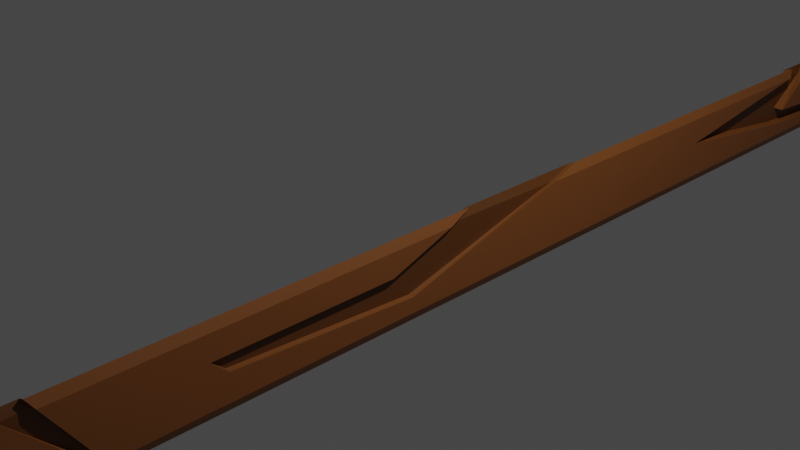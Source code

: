 # Source: plank.blend  (saved by Blender 3.3.6; exported with 4.5.12 LTS)
import bpy
from mathutils import Matrix  # noqa: F401  (used for matrix-valued properties, if any)

bpy.ops.wm.read_factory_settings(use_empty=True)
scene = bpy.context.scene
scene.name = 'Scene'

# ---- collections
col_collection = bpy.data.collections.new('Collection'); scene.collection.children.link(col_collection)

# ---- materials (node trees are filled in below, after node groups)
mat_wood = bpy.data.materials.new('wood')
mat_wood.alpha_threshold = 0.0
mat_wood.use_transparent_shadow = False
mat_wood.roughness = 0.5
mat_wood.line_color = (0.0, 0.0, 0.0, 1.0)
mat_dark_wood = bpy.data.materials.new('dark wood')
mat_dark_wood.use_transparent_shadow = False

# ---- material node trees
mat_wood.use_nodes = True; mat_wood.node_tree.nodes.clear()
_N = mat_wood.node_tree.nodes; _L = mat_wood.node_tree.links
n0 = _N.new('ShaderNodeOutputMaterial'); n0.name = 'Material Output'; n0.location = (300, 300)
n1 = _N.new('ShaderNodeBsdfPrincipled'); n1.name = 'Principled BSDF'; n1.location = (10, 300)
n1.distribution = 'GGX'
n1.subsurface_method = 'RANDOM_WALK_SKIN'
n1.inputs[0].default_value = (0.214, 0.07021, 0.01408, 1.0)
n1.inputs[3].default_value = 1.45
n1.inputs[27].default_value = (0.0, 0.0, 0.0, 1.0)
n1.inputs[28].default_value = 1.0
_L.new(n1.outputs[0], n0.inputs[0])
n0.is_active_output = True
mat_dark_wood.use_nodes = True; mat_dark_wood.node_tree.nodes.clear()
_N = mat_dark_wood.node_tree.nodes; _L = mat_dark_wood.node_tree.links
n0 = _N.new('ShaderNodeBsdfPrincipled'); n0.name = 'Principled BSDF'; n0.location = (10, 300)
n0.distribution = 'GGX'
n0.subsurface_method = 'RANDOM_WALK_SKIN'
n0.inputs[0].default_value = (0.1107, 0.03529, 0.004477, 1.0)
n0.inputs[3].default_value = 1.45
n0.inputs[27].default_value = (0.0, 0.0, 0.0, 1.0)
n0.inputs[28].default_value = 1.0
n1 = _N.new('ShaderNodeOutputMaterial'); n1.name = 'Material Output'; n1.location = (300, 300)
_L.new(n0.outputs[0], n1.inputs[0])
n1.is_active_output = True

# ---- world
world_world = bpy.data.worlds.new('World'); scene.world = world_world
world_world.use_nodes = True; world_world.node_tree.nodes.clear()
_N = world_world.node_tree.nodes; _L = world_world.node_tree.links
n0 = _N.new('ShaderNodeOutputWorld'); n0.name = 'World Output'; n0.location = (300, 300)
n1 = _N.new('ShaderNodeBackground'); n1.name = 'Background'; n1.location = (10, 300)
n1.inputs[0].default_value = (0.05088, 0.05088, 0.05088, 1.0)
_L.new(n1.outputs[0], n0.inputs[0])
n0.is_active_output = True
world_world.color = (0.05088, 0.05088, 0.05088)
world_world.use_sun_shadow = False
world_world.sun_shadow_jitter_overblur = 0.0

# ---- cameras
cam_camera = bpy.data.cameras.new('Camera')
cam_camera.clip_end = 100.0
cam_camera.ortho_scale = 7.314

# ---- lights
light_light = bpy.data.lights.new('Light', 'POINT')
light_light.transmission_factor = 0.0
light_light.energy = 1000.0
light_light.shadow_soft_size = 0.1
light_light.shadow_maximum_resolution = 0.006
light_light.use_absolute_resolution = True

# ---- meshes
me_cube = bpy.data.meshes.new('Cube')
me_cube.from_pydata([(0.9595, -4.773, 0.4595), (1.0, 1.225, 0.3619), (1.0, -0.2698, 0.3619), (1.0, -4.412, 0.3619), (1.0, -4.677, 0.3619), (0.9595, -3.893, -0.4595), (0.9595, -3.879, -0.4595), (1.0, 9.862, 0.3619), (0.9416, 9.942, 0.4416), (0.9595, 9.862, 0.4595), (0.9595, 9.96, 0.3619), (1.0, 9.862, -0.3619), (0.9416, 9.942, -0.4416), (0.9595, 9.96, -0.3619), (0.9595, 9.862, -0.4595), (1.0, -9.862, 0.3619), (0.9595, -9.862, 0.4595), (0.9416, -9.942, 0.4416), (0.9595, -9.96, 0.3619), (1.0, -9.862, -0.3619), (0.9595, -9.96, -0.3619), (0.9416, -9.942, -0.4416), (0.9595, -9.862, -0.4595), (0.8814, 5.857, 0.3498), (0.8808, 3.775, 0.05533), (0.8808, 5.667, -0.2032), (0.8808, 8.348, -0.2032), (0.8808, 8.457, -0.3619), (0.8494, 5.918, 0.4139), (0.8494, 6.388, 0.4139), (0.8864, 6.266, 0.3257), (0.8808, 5.762, -0.03994), (1.0, 5.762, -0.03994), (1.0, 8.348, -0.2032), (1.0, 5.667, -0.2032), (1.0, 3.775, 0.05533), (0.9595, 6.388, 0.4595), (0.9595, 5.918, 0.4595), (1.0, 6.266, 0.3619), (1.0, 5.857, 0.3619), (1.0, 8.457, -0.3619), (0.9331, -0.7621, -0.1905), (0.9331, -2.803, -0.06805), (0.9331, -2.98, 0.09526), (0.9331, -1.007, 0.09526), (0.9331, -3.989, -0.3619), (0.9331, -3.942, -0.3619), (0.8978, 1.576, 0.434), (0.8978, 0.0003862, 0.434), (0.9374, 1.225, 0.3384), (0.9332, -0.2698, 0.3588), (0.9595, -4.476, 0.4595), (0.9595, 0.0003862, 0.4595), (0.9595, 1.576, 0.4595), (1.0, -3.942, -0.3619), (1.0, -3.989, -0.3619), (0.9337, -4.412, 0.3534), (0.936, -4.677, 0.3426), (0.8978, -4.476, 0.434), (0.8978, -4.773, 0.434), (1.0, -1.007, 0.09526), (1.0, -2.98, 0.09526), (1.0, -2.803, -0.06805), (1.0, -0.7621, -0.1905), (1.0, -7.49, -0.3619), (1.0, -8.236, -0.3619), (0.9595, -7.442, -0.4595), (0.9595, -8.414, -0.4595), (1.0, -7.66, -0.04676), (1.0, -5.703, 0.08555), (1.0, -5.014, 0.02884), (1.0, -5.316, -0.09402), (1.0, -6.932, -0.1791), (0.8616, -7.49, -0.3393), (0.8674, -8.236, -0.3164), (0.83, -7.442, -0.4059), (0.83, -8.414, -0.4059), (0.8598, -7.66, -0.04676), (0.8598, -5.703, 0.08555), (0.8598, -5.014, 0.02884), (0.8598, -5.316, -0.09402), (0.8598, -6.932, -0.1791)], [], [(11, 7, 38, 32, 33, 40), (7, 10, 8, 9), (11, 14, 12, 13), (15, 16, 17, 18), (19, 20, 21, 22), (34, 40, 27, 25), (39, 35, 24, 23), (35, 34, 25, 24), (38, 36, 29, 30), (39, 37, 53, 1), (23, 24, 25, 27, 26, 31, 30), (62, 63, 41, 42), (61, 62, 42, 43), (3, 51, 58, 56), (2, 60, 44, 50), (0, 4, 57, 59), (54, 3, 56, 46), (50, 44, 43, 42, 41, 49), (1, 53, 47, 49), (40, 34, 35, 39, 1, 63, 62, 61, 60, 2, 3, 54), (7, 11, 13, 10), (60, 61, 43, 44), (52, 2, 50, 48), (18, 20, 19, 15), (32, 38, 30, 31), (40, 33, 26, 27), (9, 36, 38, 7), (30, 29, 28, 23), (37, 39, 23, 28), (22, 67, 65, 19), (46, 56, 57, 45), (56, 58, 59, 57), (49, 47, 48, 50), (4, 55, 45, 57), (2, 52, 51, 3), (55, 54, 46, 45), (4, 0, 16, 15), (33, 32, 31, 26), (55, 4, 15, 19, 65, 68, 69, 70, 71, 72, 64), (63, 1, 49, 41), (55, 5, 6, 54), (54, 6, 14, 11, 40), (73, 81, 80, 79, 78, 77, 74), (68, 65, 74, 77), (71, 70, 79, 80), (64, 66, 5, 55), (74, 76, 75, 73), (66, 64, 73, 75), (72, 71, 80, 81), (69, 68, 77, 78), (64, 72, 81, 73), (70, 69, 78, 79), (65, 67, 76, 74)])
me_cube.polygons.foreach_set('material_index', [0, 0, 0, 0, 0, 0, 0, 0, 0, 0, 1, 0, 0, 0, 0, 0, 0, 1, 0, 0, 0, 0, 0, 0, 0, 0, 0, 1, 0, 0, 1, 1, 1, 0, 0, 0, 0, 0, 0, 0, 0, 0, 1, 0, 0, 0, 1, 0, 0, 0, 0, 0, 0])
_uv = me_cube.uv_layers.new(name='UVMap')
_uv.uv.foreach_set('vector', [0.4095, 0.5017, 0.5905, 0.5017, 0.5905, 0.5467, 0.49, 0.553, 0.4492, 0.5207, 0.4095, 0.5193, 0.5905, 0.5017, 0.5905, 0.5, 0.6201, 0.4978, 0.625, 0.5017, 0.4095, 0.5017, 0.375, 0.5017, 0.3774, 0.5002, 0.4095, 0.5, 0.5905, 0.7483, 0.625, 0.7483, 0.6226, 0.7498, 0.5905, 0.75, 0.4095, 0.7483, 0.4095, 0.75, 0.3799, 0.7522, 0.375, 0.7483, 0.4492, 0.5542, 0.4095, 0.5193, 0.4095, 0.5193, 0.4492, 0.5542, 0.5905, 0.5518, 0.5138, 0.5778, 0.5138, 0.5778, 0.5905, 0.5518, 0.5138, 0.5778, 0.4492, 0.5542, 0.4492, 0.5542, 0.5138, 0.5778, 0.5905, 0.5467, 0.625, 0.5451, 0.625, 0.5451, 0.5905, 0.5467, 0.5905, 0.5518, 0.625, 0.551, 0.625, 0.6053, 0.5905, 0.6097, 0.5905, 0.5518, 0.5138, 0.5778, 0.4492, 0.5542, 0.4095, 0.5193, 0.4492, 0.5207, 0.49, 0.553, 0.5905, 0.5467, 0.483, 0.66, 0.4524, 0.6345, 0.4524, 0.6345, 0.483, 0.66, 0.5238, 0.6623, 0.483, 0.66, 0.483, 0.66, 0.5238, 0.6623, 0.5905, 0.6802, 0.625, 0.6809, 0.625, 0.6809, 0.5905, 0.6802, 0.5905, 0.6284, 0.5238, 0.6376, 0.5238, 0.6376, 0.5905, 0.6284, 0.625, 0.6847, 0.5905, 0.6835, 0.5905, 0.6835, 0.625, 0.6847, 0.4095, 0.6743, 0.5905, 0.6802, 0.5905, 0.6802, 0.4095, 0.6743, 0.5905, 0.6284, 0.5238, 0.6376, 0.5238, 0.6623, 0.483, 0.66, 0.4524, 0.6345, 0.5905, 0.6097, 0.5905, 0.6097, 0.625, 0.6053, 0.625, 0.6053, 0.5905, 0.6097, 0.4095, 0.5193, 0.4492, 0.5542, 0.5138, 0.5778, 0.5905, 0.5518, 0.5905, 0.6097, 0.4524, 0.6345, 0.483, 0.66, 0.5238, 0.6623, 0.5238, 0.6376, 0.5905, 0.6284, 0.5905, 0.6802, 0.4095, 0.6743, 0.5905, 0.5017, 0.4095, 0.5017, 0.4095, 0.5, 0.5905, 0.5, 0.5238, 0.6376, 0.5238, 0.6623, 0.5238, 0.6623, 0.5238, 0.6376, 0.625, 0.625, 0.5905, 0.6284, 0.5905, 0.6284, 0.625, 0.625, 0.5905, 0.75, 0.4095, 0.75, 0.4095, 0.7483, 0.5905, 0.7483, 0.49, 0.553, 0.5905, 0.5467, 0.5905, 0.5467, 0.49, 0.553, 0.4095, 0.5193, 0.4492, 0.5207, 0.4492, 0.5207, 0.4095, 0.5193, 0.625, 0.5017, 0.625, 0.5451, 0.5905, 0.5467, 0.5905, 0.5017, 0.5905, 0.5467, 0.625, 0.5451, 0.625, 0.551, 0.5905, 0.5518, 0.625, 0.551, 0.5905, 0.5518, 0.5905, 0.5518, 0.625, 0.551, 0.375, 0.7483, 0.375, 0.7302, 0.4095, 0.7279, 0.4095, 0.7483, 0.4095, 0.6743, 0.5905, 0.6802, 0.5905, 0.6835, 0.4095, 0.6749, 0.5905, 0.6802, 0.625, 0.6809, 0.625, 0.6847, 0.5905, 0.6835, 0.5905, 0.6097, 0.625, 0.6053, 0.625, 0.625, 0.5905, 0.6284, 0.5905, 0.6835, 0.4095, 0.6749, 0.4095, 0.6749, 0.5905, 0.6835, 0.5905, 0.6284, 0.625, 0.625, 0.625, 0.6809, 0.5905, 0.6802, 0.4095, 0.6749, 0.4095, 0.6743, 0.4095, 0.6743, 0.4095, 0.6749, 0.5905, 0.6835, 0.625, 0.6847, 0.625, 0.7483, 0.5905, 0.7483, 0.4492, 0.5207, 0.49, 0.553, 0.49, 0.553, 0.4492, 0.5207, 0.4095, 0.6749, 0.5905, 0.6835, 0.5905, 0.7483, 0.4095, 0.7483, 0.4095, 0.7279, 0.4883, 0.7207, 0.5214, 0.6963, 0.5072, 0.6877, 0.4765, 0.6914, 0.4552, 0.7117, 0.4095, 0.7186, 0.4524, 0.6345, 0.5905, 0.6097, 0.5905, 0.6097, 0.4524, 0.6345, 0.4095, 0.6749, 0.375, 0.6737, 0.375, 0.6735, 0.4095, 0.6743, 0.4095, 0.6743, 0.375, 0.6735, 0.375, 0.5017, 0.4095, 0.5017, 0.4095, 0.5193, 0.4095, 0.7186, 0.4552, 0.7117, 0.4765, 0.6914, 0.5072, 0.6877, 0.5214, 0.6963, 0.4883, 0.7207, 0.4095, 0.7279, 0.4883, 0.7207, 0.4095, 0.7279, 0.4095, 0.7279, 0.4883, 0.7207, 0.4765, 0.6914, 0.5072, 0.6877, 0.5072, 0.6877, 0.4765, 0.6914, 0.4095, 0.7186, 0.375, 0.718, 0.375, 0.6737, 0.4095, 0.6749, 0.4095, 0.7279, 0.375, 0.7302, 0.375, 0.718, 0.4095, 0.7186, 0.375, 0.718, 0.4095, 0.7186, 0.4095, 0.7186, 0.375, 0.718, 0.4552, 0.7117, 0.4765, 0.6914, 0.4765, 0.6914, 0.4552, 0.7117, 0.5214, 0.6963, 0.4883, 0.7207, 0.4883, 0.7207, 0.5214, 0.6963, 0.4095, 0.7186, 0.4552, 0.7117, 0.4552, 0.7117, 0.4095, 0.7186, 0.5072, 0.6877, 0.5214, 0.6963, 0.5214, 0.6963, 0.5072, 0.6877, 0.4095, 0.7279, 0.375, 0.7302, 0.375, 0.7302, 0.4095, 0.7279])
me_cube.materials.append(mat_wood)
me_cube.materials.append(mat_dark_wood)
me_cube.use_mirror_vertex_groups = False
me_cube.update()

# ---- objects
ob_cube = bpy.data.objects.new('Cube', me_cube)
ob_light = bpy.data.objects.new('Light', light_light)
ob_camera = bpy.data.objects.new('Camera', cam_camera)

# ---- transforms, parenting, visibility, modifiers, constraints
ob_cube.location = (0.0, 0.0, 0.0)
ob_cube.lock_rotations_4d = False
ob_cube.empty_display_type = 'ARROWS'
ob_cube.lineart.crease_threshold = 0.0
ob_light.location = (4.076, 1.005, 5.904)
ob_light.rotation_euler = (0.6503, 0.05522, 1.866)
ob_light.lock_rotations_4d = False
ob_light.empty_display_type = 'ARROWS'
ob_light.color = (0.0, 0.0, 0.0, 0.0)
ob_light.lineart.crease_threshold = 0.0
ob_camera.location = (7.359, -6.926, 4.958)
ob_camera.rotation_euler = (1.109, 0.0, 0.8149)
ob_camera.lock_rotations_4d = False
ob_camera.empty_display_type = 'ARROWS'
ob_camera.color = (0.0, 0.0, 0.0, 0.0)
ob_camera.display_type = 'WIRE'
ob_camera.lineart.crease_threshold = 0.0

# ---- collection membership
col_collection.objects.link(ob_cube)
col_collection.objects.link(ob_light)
col_collection.objects.link(ob_camera)

# ---- scene / render settings (as saved in the file)
scene.camera = ob_camera
scene.frame_start = 1; scene.frame_end = 250; scene.frame_set(1)
scene.render.engine = 'BLENDER_EEVEE_NEXT'
scene.cycles.sampling_pattern = 'TABULATED_SOBOL'
scene.cycles.use_light_tree = False
scene.view_settings.view_transform = 'Filmic'
bpy.context.view_layer.update()
